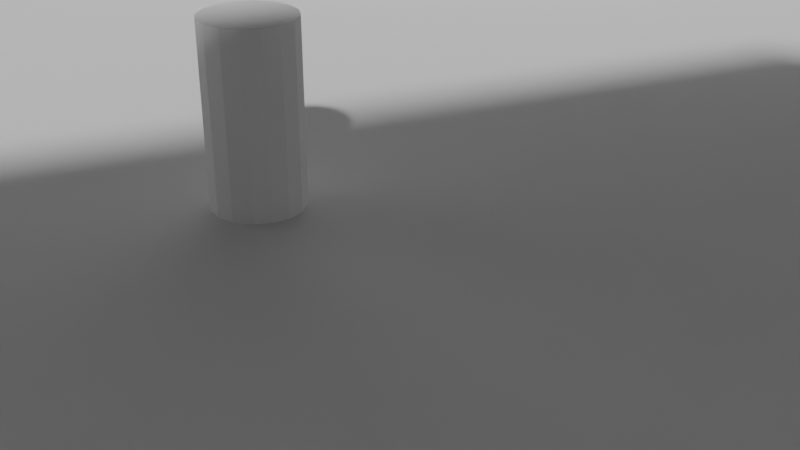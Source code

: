 # Source: Gallery.blend  (saved by Blender 5.1.30; exported with 4.5.12 LTS)
import bpy
from mathutils import Matrix  # noqa: F401  (used for matrix-valued properties, if any)

bpy.ops.wm.read_factory_settings(use_empty=True)
scene = bpy.context.scene
scene.name = 'Scene'

# ---- collections
col_collection = bpy.data.collections.new('Collection'); scene.collection.children.link(col_collection)

# ---- world
world_world = bpy.data.worlds.new('World'); scene.world = world_world
world_world.use_nodes = True; world_world.node_tree.nodes.clear()
_N = world_world.node_tree.nodes; _L = world_world.node_tree.links
n0 = _N.new('ShaderNodeOutputWorld'); n0.name = 'World Output'; n0.location = (200, 100)
n1 = _N.new('ShaderNodeBackground'); n1.name = 'Background'; n1.location = (-200, 100)
n1.inputs[0].default_value = (0.05088, 0.05088, 0.05088, 1.0)
_L.new(n1.outputs[0], n0.inputs[0])
n0.is_active_output = True
world_world.color = (0.05088, 0.05088, 0.05088)
world_world.sun_shadow_jitter_overblur = 0.0

# ---- cameras
cam_camera = bpy.data.cameras.new('Camera')
cam_camera.clip_end = 100.0
cam_camera.ortho_scale = 7.314

# ---- meshes
me_cylinder = bpy.data.meshes.new('Cylinder')
me_cylinder.from_pydata([(0.0, 0.5, -1.0), (0.0, 0.5, 1.0), (0.1913, 0.4619, -1.0), (0.1913, 0.4619, 1.0), (0.3536, 0.3536, -1.0), (0.3536, 0.3536, 1.0), (0.4619, 0.1913, -1.0), (0.4619, 0.1913, 1.0), (0.5, 0.0, -1.0), (0.5, 0.0, 1.0), (0.4619, -0.1913, -1.0), (0.4619, -0.1913, 1.0), (0.3536, -0.3536, -1.0), (0.3536, -0.3536, 1.0), (0.1913, -0.4619, -1.0), (0.1913, -0.4619, 1.0), (0.0, -0.5, -1.0), (0.0, -0.5, 1.0), (-0.1913, -0.4619, -1.0), (-0.1913, -0.4619, 1.0), (-0.3536, -0.3536, -1.0), (-0.3536, -0.3536, 1.0), (-0.4619, -0.1913, -1.0), (-0.4619, -0.1913, 1.0), (-0.5, 0.0, -1.0), (-0.5, 0.0, 1.0), (-0.4619, 0.1913, -1.0), (-0.4619, 0.1913, 1.0), (-0.3536, 0.3536, -1.0), (-0.3536, 0.3536, 1.0), (-0.1913, 0.4619, -1.0), (-0.1913, 0.4619, 1.0)], [], [(0, 1, 3, 2), (2, 3, 5, 4), (4, 5, 7, 6), (6, 7, 9, 8), (8, 9, 11, 10), (10, 11, 13, 12), (12, 13, 15, 14), (14, 15, 17, 16), (16, 17, 19, 18), (18, 19, 21, 20), (20, 21, 23, 22), (22, 23, 25, 24), (24, 25, 27, 26), (26, 27, 29, 28), (3, 1, 31, 29, 27, 25, 23, 21, 19, 17, 15, 13, 11, 9, 7, 5), (28, 29, 31, 30), (30, 31, 1, 0), (0, 2, 4, 6, 8, 10, 12, 14, 16, 18, 20, 22, 24, 26, 28, 30)])
_uv = me_cylinder.uv_layers.new(name='UVMap')
_uv.uv.foreach_set('vector', [1.0, 0.5, 1.0, 1.0, 0.9375, 1.0, 0.9375, 0.5, 0.9375, 0.5, 0.9375, 1.0, 0.875, 1.0, 0.875, 0.5, 0.875, 0.5, 0.875, 1.0, 0.8125, 1.0, 0.8125, 0.5, 0.8125, 0.5, 0.8125, 1.0, 0.75, 1.0, 0.75, 0.5, 0.75, 0.5, 0.75, 1.0, 0.6875, 1.0, 0.6875, 0.5, 0.6875, 0.5, 0.6875, 1.0, 0.625, 1.0, 0.625, 0.5, 0.625, 0.5, 0.625, 1.0, 0.5625, 1.0, 0.5625, 0.5, 0.5625, 0.5, 0.5625, 1.0, 0.5, 1.0, 0.5, 0.5, 0.5, 0.5, 0.5, 1.0, 0.4375, 1.0, 0.4375, 0.5, 0.4375, 0.5, 0.4375, 1.0, 0.375, 1.0, 0.375, 0.5, 0.375, 0.5, 0.375, 1.0, 0.3125, 1.0, 0.3125, 0.5, 0.3125, 0.5, 0.3125, 1.0, 0.25, 1.0, 0.25, 0.5, 0.25, 0.5, 0.25, 1.0, 0.1875, 1.0, 0.1875, 0.5, 0.1875, 0.5, 0.1875, 1.0, 0.125, 1.0, 0.125, 0.5, 0.3418, 0.4717, 0.25, 0.49, 0.1582, 0.4717, 0.08029, 0.4197, 0.02827, 0.3418, 0.01, 0.25, 0.02827, 0.1582, 0.08029, 0.08029, 0.1582, 0.02827, 0.25, 0.01, 0.3418, 0.02827, 0.4197, 0.08029, 0.4717, 0.1582, 0.49, 0.25, 0.4717, 0.3418, 0.4197, 0.4197, 0.125, 0.5, 0.125, 1.0, 0.0625, 1.0, 0.0625, 0.5, 0.0625, 0.5, 0.0625, 1.0, 0.0, 1.0, 0.0, 0.5, 0.75, 0.49, 0.8418, 0.4717, 0.9197, 0.4197, 0.9717, 0.3418, 0.99, 0.25, 0.9717, 0.1582, 0.9197, 0.08029, 0.8418, 0.02827, 0.75, 0.01, 0.6582, 0.02827, 0.5803, 0.08029, 0.5283, 0.1582, 0.51, 0.25, 0.5283, 0.3418, 0.5803, 0.4197, 0.6582, 0.4717])
me_cylinder.update()
me_plane = bpy.data.meshes.new('Plane')
me_plane.from_pydata([(-20.18, -21.81, 0.1568), (2.21, -21.81, 0.1568), (-3.059, 21.97, 0.1568), (19.33, 21.97, 0.1568), (-20.18, -36.43, 0.1568), (2.21, -36.43, 0.1568), (-3.059, 36.59, 0.1568), (19.33, 36.59, 0.1568), (39.61, -21.81, 0.1568), (39.61, -36.43, 0.1568), (-37.45, 21.97, 0.1568), (-37.45, 36.59, 0.1568), (-6.484, 13.22, 0.1568), (-9.908, 4.437, 0.1568), (-13.33, -4.036, 0.1568), (-16.76, -13.05, 0.1568), (5.635, -13.05, 0.1568), (9.06, -4.036, 0.1568), (12.48, 4.437, 0.1568), (15.91, 13.22, 0.1568), (29.43, 35.94, 0.1568), (29.43, 26.36, 0.1568), (-20.33, -4.036, 0.1568), (-20.33, 4.437, 0.1568), (34.78, 35.94, 0.1568), (34.78, 26.36, 0.1568), (29.43, 4.437, 0.1568), (34.78, 4.437, 0.1568), (29.43, -4.036, 0.1568), (34.78, -4.036, 0.1568), (34.78, -21.81, 0.1568), (34.78, -36.43, 0.1568), (29.43, -21.81, 0.1568), (29.43, -36.43, 0.1568), (34.78, -18.17, 0.1568), (29.43, -18.17, 0.1568), (49.77, -21.81, 0.1568), (49.77, -36.43, 0.1568), (39.61, -45.14, 0.1568), (34.78, -45.14, 0.1568), (29.43, -45.14, 0.1568), (49.77, -45.14, 0.1568), (-20.26, 36.59, 0.1568), (-20.26, 21.97, 0.1568), (-28.85, 36.59, 0.1568), (-28.85, 21.97, 0.1568), (-47.45, 21.97, 0.1568), (-47.45, 36.59, 0.1568), (-37.45, 45.59, 0.1568), (-20.26, 45.59, 0.1568), (-28.85, 45.59, 0.1568), (-47.45, 45.59, 0.1568), (-20.33, 8.29, 0.1568), (-20.33, -7.889, 0.1568), (-34.33, -4.036, 0.1568), (-34.33, 4.437, 0.1568), (-34.33, 8.29, 0.1568), (-34.33, -7.889, 0.1568), (-20.18, -21.81, 12.16), (2.21, -21.81, 12.16), (-3.059, 21.97, 12.16), (19.33, 21.97, 12.16), (-20.18, -36.43, 12.16), (2.21, -36.43, 12.16), (-3.059, 36.59, 12.16), (19.33, 36.59, 12.16), (39.61, -21.81, 12.16), (-37.45, 21.97, 12.16), (-6.484, 13.22, 12.16), (-9.908, 4.437, 12.16), (-13.33, -4.036, 12.16), (-16.76, -13.05, 12.16), (5.635, -13.05, 12.16), (9.06, -4.036, 12.16), (12.48, 4.437, 12.16), (15.91, 13.22, 12.16), (29.43, 35.94, 12.16), (29.43, 26.36, 12.16), (-20.33, -4.036, 12.16), (-20.33, 4.437, 12.16), (34.78, 35.94, 12.16), (34.78, 26.36, 12.16), (29.43, 4.437, 12.16), (34.78, 4.437, 12.16), (29.43, -4.036, 12.16), (34.78, -4.036, 12.16), (34.78, -21.81, 12.16), (29.43, -21.81, 12.16), (29.43, -36.43, 12.16), (34.78, -18.17, 12.16), (29.43, -18.17, 12.16), (49.77, -21.81, 12.16), (49.77, -36.43, 12.16), (39.61, -45.14, 12.16), (34.78, -45.14, 12.16), (29.43, -45.14, 12.16), (49.77, -45.14, 12.16), (-20.26, 36.59, 12.16), (-20.26, 21.97, 12.16), (-28.85, 21.97, 12.16), (-47.45, 21.97, 12.16), (-47.45, 36.59, 12.16), (-37.45, 45.59, 12.16), (-20.26, 45.59, 12.16), (-28.85, 45.59, 12.16), (-47.45, 45.59, 12.16), (-20.33, 8.29, 12.16), (-20.33, -7.889, 12.16), (-34.33, -4.036, 12.16), (-34.33, 4.437, 12.16), (-34.33, 8.29, 12.16), (-34.33, -7.889, 12.16), (29.43, -36.43, 7.657), (2.21, -36.43, 7.657), (-46.04, 38.0, 7.657), (-46.04, 44.18, 7.657), (-20.26, 45.59, 7.657), (-20.26, 36.59, 7.657), (-20.18, -21.81, 7.657), (-16.76, -13.05, 7.657), (34.78, -4.036, 7.657), (34.78, -18.17, 7.657), (-20.33, 8.29, 7.657), (-20.33, 4.437, 7.657), (49.77, -21.81, 7.657), (48.69, -37.51, 7.657), (19.33, 36.59, 7.657), (29.43, 35.94, 7.657), (-20.18, -36.43, 7.657), (-20.33, -7.889, 7.657), (-20.33, -4.036, 7.657), (39.61, -21.81, 7.657), (-13.33, -4.036, 7.657), (-34.33, -4.036, 7.657), (-34.33, 4.437, 7.657), (-34.33, 8.29, 7.657), (40.69, -44.06, 7.657), (34.78, -45.14, 7.657), (-9.908, 4.437, 7.657), (-3.059, 36.59, 7.657), (-34.33, -7.889, 7.657), (29.43, -45.14, 7.657), (34.78, 35.94, 7.657), (34.78, 26.36, 7.657), (48.69, -44.06, 7.657), (34.78, 4.437, 7.657), (-20.26, 21.97, 7.657), (-28.85, 21.97, 7.657), (-3.059, 21.97, 7.657), (-6.484, 13.22, 7.657), (-37.45, 21.97, 7.657), (34.78, -21.81, 7.657), (-47.45, 21.97, 7.657), (-38.87, 44.18, 7.657), (-28.85, 45.59, 7.657), (-38.87, 38.0, 7.657), (40.69, -37.51, 7.657), (-28.85, 36.59, 7.657), (34.78, -36.43, 7.657), (57.97, -38.77, 0.1568), (57.97, -19.47, 0.1568), (57.97, -19.47, 7.657), (57.97, -38.77, 7.657), (51.87, -19.47, 0.1568), (51.87, -19.47, 7.657), (51.87, -38.77, 7.657), (51.87, -38.77, 0.1568), (57.97, -21.81, 7.657), (57.97, -21.81, 0.1568), (57.97, -36.43, 0.1568), (57.97, -36.43, 7.657), (51.87, -21.81, 0.1568), (51.87, -36.43, 7.657), (51.87, -21.81, 7.657), (51.87, -36.43, 0.1568), (49.77, -45.14, 7.657), (49.77, -36.43, 7.657), (39.61, -45.14, 7.657), (39.61, -36.43, 7.657), (-37.45, 45.59, 7.657), (-47.45, 45.59, 7.657), (-47.45, 36.59, 7.657), (-37.45, 36.59, 7.657)], [], [(1, 0, 4, 5), (2, 3, 7, 6), (30, 31, 9, 8), (45, 44, 11, 10), (12, 19, 3, 2), (0, 1, 16, 15), (15, 16, 17, 14), (14, 17, 18, 13), (13, 18, 19, 12), (7, 3, 21, 20), (14, 13, 23, 22), (20, 21, 25, 24), (25, 21, 26, 27), (27, 26, 28, 29), (28, 26, 18, 17), (32, 33, 31, 30), (1, 5, 33, 32), (34, 35, 32, 30), (29, 28, 35, 34), (8, 9, 37, 36), (37, 9, 38, 41), (31, 33, 40, 39), (9, 31, 39, 38), (2, 6, 42, 43), (43, 42, 44, 45), (10, 11, 47, 46), (47, 11, 48, 51), (44, 42, 49, 50), (11, 44, 50, 48), (22, 53, 57, 54), (23, 52, 56, 55), (22, 23, 55, 54), (112, 113, 63, 88), (181, 180, 105, 101), (35, 28, 84, 90), (116, 117, 97, 103), (21, 3, 61, 77), (118, 119, 71, 58), (120, 121, 89, 85), (3, 19, 75, 61), (122, 123, 79, 106), (124, 176, 92, 91), (126, 127, 76, 65), (113, 128, 62, 63), (129, 130, 78, 107), (131, 124, 91, 66), (132, 130, 78, 70), (128, 118, 58, 62), (133, 134, 109, 108), (134, 135, 110, 109), (177, 137, 94, 93), (123, 138, 69, 79), (139, 126, 65, 64), (133, 140, 111, 108), (137, 141, 95, 94), (142, 143, 81, 80), (140, 129, 107, 111), (175, 177, 93, 96), (127, 142, 80, 76), (176, 175, 96, 92), (135, 122, 106, 110), (143, 145, 83, 81), (1, 32, 87, 59), (141, 112, 88, 95), (26, 21, 77, 82), (117, 139, 64, 97), (146, 147, 99, 98), (145, 120, 85, 83), (148, 146, 98, 60), (149, 148, 60, 68), (28, 17, 73, 84), (138, 149, 68, 69), (147, 150, 67, 99), (18, 26, 82, 74), (121, 151, 86, 89), (119, 132, 70, 71), (152, 181, 101, 100), (16, 1, 59, 72), (17, 16, 72, 73), (150, 152, 100, 67), (179, 154, 104, 102), (19, 18, 74, 75), (154, 116, 103, 104), (151, 131, 66, 86), (180, 179, 102, 105), (32, 35, 90, 87), (51, 48, 179, 180), (30, 8, 131, 151), (50, 49, 116, 154), (48, 50, 154, 179), (10, 46, 152, 150), (46, 47, 181, 152), (15, 14, 132, 119), (34, 30, 151, 121), (45, 10, 150, 147), (13, 12, 149, 138), (12, 2, 148, 149), (2, 43, 146, 148), (27, 29, 120, 145), (43, 45, 147, 146), (42, 6, 139, 117), (40, 33, 112, 141), (25, 27, 145, 143), (56, 52, 122, 135), (37, 41, 175, 176), (20, 24, 142, 127), (41, 38, 177, 175), (57, 53, 129, 140), (24, 25, 143, 142), (39, 40, 141, 137), (54, 57, 140, 133), (6, 7, 126, 139), (23, 13, 138, 123), (38, 39, 137, 177), (55, 56, 135, 134), (54, 55, 134, 133), (4, 0, 118, 128), (14, 22, 130, 132), (8, 36, 124, 131), (53, 22, 130, 129), (5, 4, 128, 113), (7, 20, 127, 126), (164, 163, 160, 161), (52, 23, 123, 122), (29, 34, 121, 120), (0, 15, 119, 118), (49, 42, 117, 116), (47, 51, 180, 181), (33, 5, 113, 112), (152, 181, 182, 150), (154, 157, 182, 179), (116, 117, 157, 154), (124, 176, 178, 131), (158, 137, 177, 178), (158, 112, 141, 137), (158, 31, 9, 178), (112, 33, 31, 158), (131, 178, 158, 151), (117, 42, 44, 157), (157, 44, 11, 182), (168, 169, 170, 167), (166, 165, 162, 159), (172, 173, 167, 170), (171, 174, 169, 168), (36, 37, 174, 171), (176, 124, 173, 172), (37, 176, 172, 174), (124, 36, 171, 173), (161, 160, 168, 167), (159, 162, 170, 169), (160, 163, 171, 168), (162, 165, 172, 170), (164, 161, 167, 173), (166, 159, 169, 174), (165, 166, 174, 172), (163, 164, 173, 171), (144, 125, 176, 175), (136, 144, 175, 177), (125, 156, 178, 176), (156, 136, 177, 178), (153, 115, 180, 179), (115, 114, 181, 180), (155, 153, 179, 182), (114, 155, 182, 181)])
_uv = me_plane.uv_layers.new(name='UVMap')
_uv.uv.foreach_set('vector', [1.0, 0.0, 0.0, 0.0, 0.0, 0.0, 1.0, 0.0, 0.0, 1.0, 1.0, 1.0, 1.0, 1.0, 0.0, 1.0, 1.0, 0.0, 1.0, 0.0, 1.0, 0.0, 1.0, 0.0, 0.0, 1.0, 0.0, 1.0, 0.0, 1.0, 0.0, 1.0, 0.0, 0.8, 1.0, 0.8, 1.0, 1.0, 0.0, 1.0, 0.0, 0.0, 1.0, 0.0, 1.0, 0.2, 0.0, 0.2, 0.0, 0.2, 1.0, 0.2, 1.0, 0.4, 0.0, 0.4, 0.0, 0.4, 1.0, 0.4, 1.0, 0.6, 0.0, 0.6, 0.0, 0.6, 1.0, 0.6, 1.0, 0.8, 0.0, 0.8, 1.0, 1.0, 1.0, 1.0, 1.0, 1.0, 1.0, 1.0, 0.0, 0.4, 0.0, 0.6, 0.0, 0.6, 0.0, 0.4, 1.0, 1.0, 1.0, 1.0, 1.0, 1.0, 1.0, 1.0, 1.0, 1.0, 1.0, 1.0, 1.0, 1.0, 1.0, 1.0, 1.0, 1.0, 1.0, 1.0, 1.0, 1.0, 1.0, 1.0, 1.0, 1.0, 1.0, 1.0, 1.0, 0.6, 1.0, 0.4, 1.0, 0.0, 1.0, 0.0, 1.0, 0.0, 1.0, 0.0, 1.0, 0.0, 1.0, 0.0, 1.0, 0.0, 1.0, 0.0, 1.0, 1.0, 1.0, 1.0, 1.0, 0.0, 1.0, 0.0, 1.0, 1.0, 1.0, 1.0, 1.0, 1.0, 1.0, 1.0, 1.0, 0.0, 1.0, 0.0, 1.0, 0.0, 1.0, 0.0, 1.0, 0.0, 1.0, 0.0, 1.0, 0.0, 1.0, 0.0, 1.0, 0.0, 1.0, 0.0, 1.0, 0.0, 1.0, 0.0, 1.0, 0.0, 1.0, 0.0, 1.0, 0.0, 1.0, 0.0, 0.0, 1.0, 0.0, 1.0, 0.0, 1.0, 0.0, 1.0, 0.0, 1.0, 0.0, 1.0, 0.0, 1.0, 0.0, 1.0, 0.0, 1.0, 0.0, 1.0, 0.0, 1.0, 0.0, 1.0, 0.0, 1.0, 0.0, 1.0, 0.0, 1.0, 0.0, 1.0, 0.0, 1.0, 0.0, 1.0, 0.0, 1.0, 0.0, 1.0, 0.0, 1.0, 0.0, 1.0, 0.0, 1.0, 0.0, 1.0, 0.0, 0.0, 0.0, 0.0, 0.0, 0.0, 0.0, 0.0, 0.0, 0.0, 0.0, 0.0, 0.0, 0.0, 0.0, 0.0, 0.0, 0.4, 0.0, 0.6, 0.0, 0.6, 0.0, 0.4, 1.0, 0.0, 1.0, 0.0, 1.0, 0.0, 1.0, 0.0, 0.0, 1.0, 0.0, 1.0, 0.0, 1.0, 0.0, 1.0, 1.0, 1.0, 1.0, 1.0, 1.0, 1.0, 1.0, 1.0, 0.0, 1.0, 0.0, 1.0, 0.0, 1.0, 0.0, 1.0, 1.0, 1.0, 1.0, 1.0, 1.0, 1.0, 1.0, 1.0, 0.0, 0.0, 0.0, 0.2, 0.0, 0.2, 0.0, 0.0, 1.0, 1.0, 1.0, 1.0, 1.0, 1.0, 1.0, 1.0, 1.0, 1.0, 1.0, 0.8, 1.0, 0.8, 1.0, 1.0, 0.0, 0.0, 0.0, 0.0, 0.0, 0.0, 0.0, 0.0, 1.0, 0.0, 1.0, 0.0, 1.0, 0.0, 1.0, 0.0, 1.0, 1.0, 1.0, 1.0, 1.0, 1.0, 1.0, 1.0, 1.0, 0.0, 0.0, 0.0, 0.0, 0.0, 1.0, 0.0, 0.0, 0.0, 0.0, 0.0, 0.0, 0.0, 0.0, 0.0, 1.0, 0.0, 1.0, 0.0, 1.0, 0.0, 1.0, 0.0, 0.0, 0.4, 0.0, 0.4, 0.0, 0.4, 0.0, 0.4, 0.0, 0.0, 0.0, 0.0, 0.0, 0.0, 0.0, 0.0, 0.0, 0.4, 0.0, 0.6, 0.0, 0.6, 0.0, 0.4, 0.0, 0.0, 0.0, 0.0, 0.0, 0.0, 0.0, 0.0, 1.0, 0.0, 1.0, 0.0, 1.0, 0.0, 1.0, 0.0, 0.0, 0.6, 0.0, 0.6, 0.0, 0.6, 0.0, 0.6, 0.0, 1.0, 1.0, 1.0, 1.0, 1.0, 0.0, 1.0, 0.0, 0.0, 0.0, 0.0, 0.0, 0.0, 0.0, 0.0, 1.0, 0.0, 1.0, 0.0, 1.0, 0.0, 1.0, 0.0, 1.0, 1.0, 1.0, 1.0, 1.0, 1.0, 1.0, 1.0, 0.0, 0.0, 0.0, 0.0, 0.0, 0.0, 0.0, 0.0, 1.0, 0.0, 1.0, 0.0, 1.0, 0.0, 1.0, 0.0, 1.0, 1.0, 1.0, 1.0, 1.0, 1.0, 1.0, 1.0, 1.0, 0.0, 1.0, 0.0, 1.0, 0.0, 1.0, 0.0, 0.0, 0.0, 0.0, 0.0, 0.0, 0.0, 0.0, 0.0, 1.0, 1.0, 1.0, 1.0, 1.0, 1.0, 1.0, 1.0, 1.0, 0.0, 1.0, 0.0, 1.0, 0.0, 1.0, 0.0, 1.0, 0.0, 1.0, 0.0, 1.0, 0.0, 1.0, 0.0, 1.0, 1.0, 1.0, 1.0, 1.0, 1.0, 1.0, 1.0, 0.0, 1.0, 0.0, 1.0, 0.0, 1.0, 0.0, 1.0, 0.0, 1.0, 0.0, 1.0, 0.0, 1.0, 0.0, 1.0, 1.0, 1.0, 1.0, 1.0, 1.0, 1.0, 1.0, 1.0, 0.0, 1.0, 0.0, 1.0, 0.0, 1.0, 0.0, 1.0, 0.0, 0.8, 0.0, 1.0, 0.0, 1.0, 0.0, 0.8, 1.0, 1.0, 1.0, 0.4, 1.0, 0.4, 1.0, 1.0, 0.0, 0.6, 0.0, 0.8, 0.0, 0.8, 0.0, 0.6, 0.0, 1.0, 0.0, 1.0, 0.0, 1.0, 0.0, 1.0, 1.0, 0.6, 1.0, 1.0, 1.0, 1.0, 1.0, 0.6, 1.0, 1.0, 1.0, 0.0, 1.0, 0.0, 1.0, 1.0, 0.0, 0.2, 0.0, 0.4, 0.0, 0.4, 0.0, 0.2, 0.0, 1.0, 0.0, 1.0, 0.0, 1.0, 0.0, 1.0, 1.0, 0.2, 1.0, 0.0, 1.0, 0.0, 1.0, 0.2, 1.0, 0.4, 1.0, 0.2, 1.0, 0.2, 1.0, 0.4, 0.0, 1.0, 0.0, 1.0, 0.0, 1.0, 0.0, 1.0, 0.0, 1.0, 0.0, 1.0, 0.0, 1.0, 0.0, 1.0, 1.0, 0.8, 1.0, 0.6, 1.0, 0.6, 1.0, 0.8, 0.0, 1.0, 0.0, 1.0, 0.0, 1.0, 0.0, 1.0, 1.0, 0.0, 1.0, 0.0, 1.0, 0.0, 1.0, 0.0, 0.0, 1.0, 0.0, 1.0, 0.0, 1.0, 0.0, 1.0, 1.0, 0.0, 1.0, 1.0, 1.0, 1.0, 1.0, 0.0, 0.0, 1.0, 0.0, 1.0, 0.0, 1.0, 0.0, 1.0, 1.0, 0.0, 1.0, 0.0, 1.0, 0.0, 1.0, 0.0, 0.0, 1.0, 0.0, 1.0, 0.0, 1.0, 0.0, 1.0, 0.0, 1.0, 0.0, 1.0, 0.0, 1.0, 0.0, 1.0, 0.0, 1.0, 0.0, 1.0, 0.0, 1.0, 0.0, 1.0, 0.0, 1.0, 0.0, 1.0, 0.0, 1.0, 0.0, 1.0, 0.0, 0.2, 0.0, 0.4, 0.0, 0.4, 0.0, 0.2, 1.0, 1.0, 1.0, 0.0, 1.0, 0.0, 1.0, 1.0, 0.0, 1.0, 0.0, 1.0, 0.0, 1.0, 0.0, 1.0, 0.0, 0.6, 0.0, 0.8, 0.0, 0.8, 0.0, 0.6, 0.0, 0.8, 0.0, 1.0, 0.0, 1.0, 0.0, 0.8, 0.0, 1.0, 0.0, 1.0, 0.0, 1.0, 0.0, 1.0, 1.0, 1.0, 1.0, 1.0, 1.0, 1.0, 1.0, 1.0, 0.0, 1.0, 0.0, 1.0, 0.0, 1.0, 0.0, 1.0, 0.0, 1.0, 0.0, 1.0, 0.0, 1.0, 0.0, 1.0, 1.0, 0.0, 1.0, 0.0, 1.0, 0.0, 1.0, 0.0, 1.0, 1.0, 1.0, 1.0, 1.0, 1.0, 1.0, 1.0, 0.0, 0.0, 0.0, 0.0, 0.0, 0.0, 0.0, 0.0, 1.0, 0.0, 1.0, 0.0, 1.0, 0.0, 1.0, 0.0, 1.0, 1.0, 1.0, 1.0, 1.0, 1.0, 1.0, 1.0, 1.0, 0.0, 1.0, 0.0, 1.0, 0.0, 1.0, 0.0, 0.0, 0.0, 0.0, 0.0, 0.0, 0.0, 0.0, 0.0, 1.0, 1.0, 1.0, 1.0, 1.0, 1.0, 1.0, 1.0, 1.0, 0.0, 1.0, 0.0, 1.0, 0.0, 1.0, 0.0, 0.0, 0.0, 0.0, 0.0, 0.0, 0.0, 0.0, 0.0, 0.0, 1.0, 1.0, 1.0, 1.0, 1.0, 0.0, 1.0, 0.0, 0.6, 0.0, 0.6, 0.0, 0.6, 0.0, 0.6, 1.0, 0.0, 1.0, 0.0, 1.0, 0.0, 1.0, 0.0, 0.0, 0.0, 0.0, 0.0, 0.0, 0.0, 0.0, 0.0, 0.0, 0.4, 0.0, 0.6, 0.0, 0.6, 0.0, 0.4, 0.0, 0.0, 0.0, 0.0, 0.0, 0.0, 0.0, 0.0, 0.0, 0.4, 0.0, 0.4, 0.0, 0.4, 0.0, 0.4, 1.0, 0.0, 1.0, 0.0, 1.0, 0.0, 1.0, 0.0, 0.0, 0.0, 0.0, 0.0, 0.0, 0.0, 0.0, 0.0, 1.0, 0.0, 0.0, 0.0, 0.0, 0.0, 1.0, 0.0, 1.0, 1.0, 1.0, 1.0, 1.0, 1.0, 1.0, 1.0, 1.0, 0.0, 1.0, 0.0, 1.0, 0.0, 1.0, 0.0, 0.0, 0.0, 0.0, 0.0, 0.0, 0.0, 0.0, 0.0, 1.0, 1.0, 1.0, 1.0, 1.0, 1.0, 1.0, 1.0, 0.0, 0.0, 0.0, 0.2, 0.0, 0.2, 0.0, 0.0, 0.0, 1.0, 0.0, 1.0, 0.0, 1.0, 0.0, 1.0, 0.0, 1.0, 0.0, 1.0, 0.0, 1.0, 0.0, 1.0, 1.0, 0.0, 1.0, 0.0, 1.0, 0.0, 1.0, 0.0, 0.0, 0.0, 0.0, 0.0, 0.0, 0.0, 0.0, 0.0, 0.0, 0.0, 0.0, 0.0, 0.0, 0.0, 0.0, 0.0, 0.0, 0.0, 0.0, 0.0, 0.0, 0.0, 0.0, 0.0, 0.0, 0.0, 0.0, 0.0, 0.0, 0.0, 0.0, 0.0, 0.0, 0.0, 0.0, 0.0, 0.0, 0.0, 0.0, 0.0, 0.0, 0.0, 0.0, 0.0, 0.0, 0.0, 0.0, 0.0, 0.0, 0.0, 0.0, 0.0, 0.0, 0.0, 0.0, 0.0, 0.0, 0.0, 0.0, 0.0, 0.0, 0.0, 0.0, 0.0, 0.0, 0.0, 0.0, 0.0, 0.0, 0.0, 0.0, 0.0, 0.0, 0.0, 0.0, 0.0, 0.0, 0.0, 0.0, 0.0, 0.0, 0.0, 0.0, 0.0, 0.0, 0.0, 0.0, 0.0, 1.0, 0.0, 1.0, 0.0, 1.0, 0.0, 1.0, 0.0, 1.0, 0.0, 1.0, 0.0, 1.0, 0.0, 1.0, 0.0, 1.0, 0.0, 1.0, 0.0, 1.0, 0.0, 1.0, 0.0, 1.0, 0.0, 1.0, 0.0, 1.0, 0.0, 1.0, 0.0, 1.0, 0.0, 1.0, 0.0, 1.0, 0.0, 1.0, 0.0, 1.0, 0.0, 1.0, 0.0, 1.0, 0.0, 1.0, 0.0, 1.0, 0.0, 1.0, 0.0, 1.0, 0.0, 1.0, 0.0, 1.0, 0.0, 1.0, 0.0, 1.0, 0.0, 1.0, 0.0, 1.0, 0.0, 1.0, 0.0, 1.0, 0.0, 1.0, 0.0, 1.0, 0.0, 1.0, 0.0, 1.0, 0.0, 1.0, 0.0, 1.0, 0.0, 1.0, 0.0, 1.0, 0.0, 1.0, 0.0, 1.0, 0.0, 1.0, 0.0, 1.0, 0.0, 1.0, 0.0, 1.0, 0.0, 1.0, 0.0, 1.0, 0.0, 1.0, 0.0, 1.0, 0.0, 1.0, 0.0, 1.0, 0.0, 1.0, 0.0, 1.0, 0.0, 1.0, 0.0, 1.0, 0.0, 1.0, 0.0, 1.0, 0.0, 1.0, 0.0, 1.0, 0.0, 1.0, 0.0, 0.0, 0.0, 0.0, 0.0, 0.0, 0.0, 0.0, 0.0, 0.0, 0.0, 0.0, 0.0, 0.0, 0.0, 0.0, 0.0, 0.0, 0.0, 0.0, 0.0, 0.0, 0.0, 0.0, 0.0, 0.0, 0.0, 0.0, 0.0, 0.0, 0.0, 0.0, 0.0, 0.0, 0.0, 0.0, 0.0, 0.0, 0.0, 0.0, 0.0, 0.0, 0.0, 0.0, 0.0, 0.0, 0.0, 0.0, 0.0, 0.0, 0.0, 0.0, 0.0, 0.0, 0.0, 0.0, 0.0, 0.0, 0.0, 0.0, 0.0, 0.0, 0.0, 0.0, 0.0])
me_plane.update()

# ---- objects
ob_camera = bpy.data.objects.new('Camera', cam_camera)
ob_cylinder = bpy.data.objects.new('Cylinder', me_cylinder)
ob_plane = bpy.data.objects.new('Plane', me_plane)

# ---- transforms, parenting, visibility, modifiers, constraints
ob_camera.location = (7.359, -6.926, 4.958)
ob_camera.rotation_euler = (1.109, 0.0, 0.8149)
ob_camera.lock_rotations_4d = False
ob_camera.empty_display_type = 'ARROWS'
ob_camera.color = (0.0, 0.0, 0.0, 0.0)
ob_camera.display_type = 'WIRE'
ob_camera.lineart.crease_threshold = 0.0
ob_cylinder.location = (-1.0, -1.0, 1.1)
ob_plane.location = (0.0, 0.0, 0.0)

# ---- collection membership
col_collection.objects.link(ob_camera)
col_collection.objects.link(ob_cylinder)
col_collection.objects.link(ob_plane)

# ---- scene / render settings (as saved in the file)
scene.camera = ob_camera
scene.frame_start = 1; scene.frame_end = 250; scene.frame_set(1)
scene.render.engine = 'BLENDER_EEVEE_NEXT'
scene.render.bake_bias = 0.0
scene.render.bake_samples = 0
scene.cycles.sampling_pattern = 'TABULATED_SOBOL'
scene.eevee.use_volume_custom_range = False
bpy.context.view_layer.update()

# ---- added for rendering (the .blend has no usable light): sun
light_auto_sun = bpy.data.lights.new('AutoSun', 'SUN')
light_auto_sun.energy = 3.0
light_auto_sun.angle = 0.0523599
ob_auto_sun = bpy.data.objects.new('AutoSun', light_auto_sun)
scene.collection.objects.link(ob_auto_sun)
ob_auto_sun.rotation_euler = (0.872665, 0.174533, 0.523599)
bpy.context.view_layer.update()
